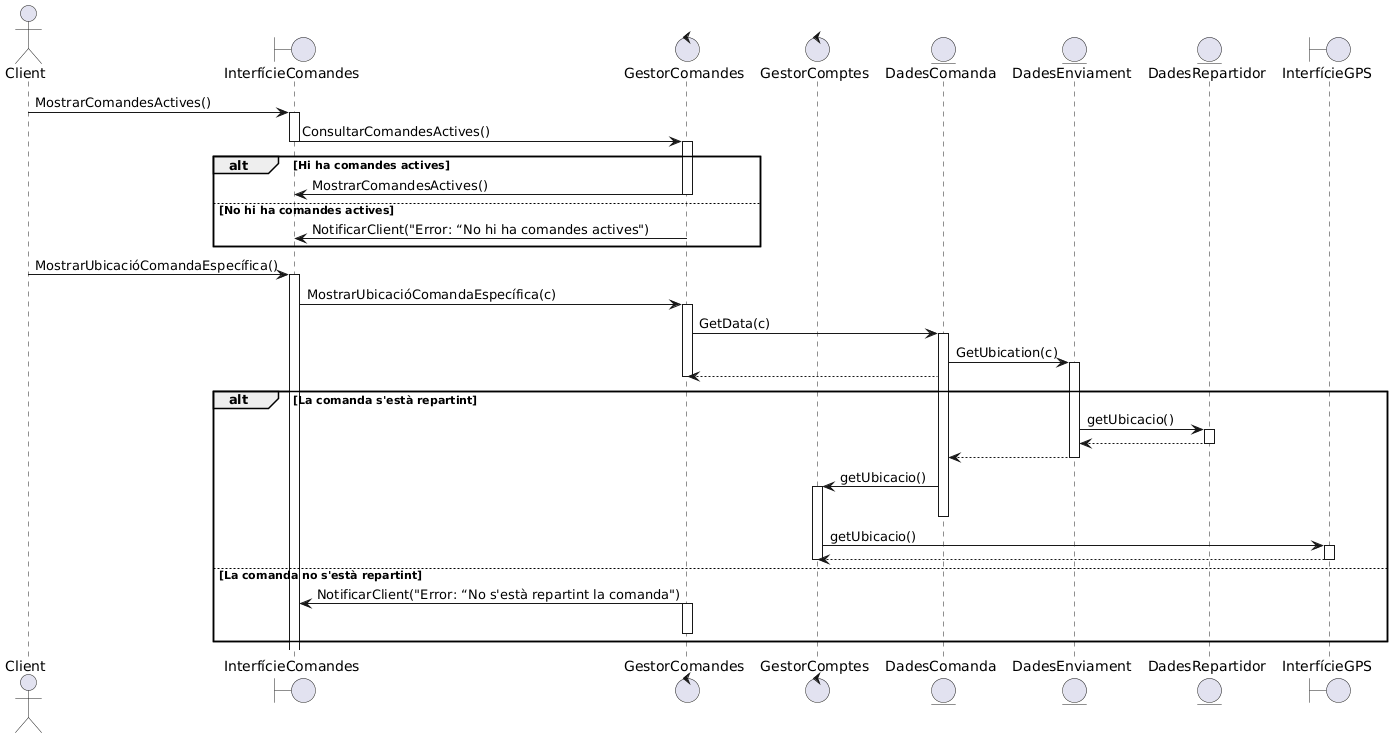

The diagram above was rendered by PlantUML. Its source (embedded in the PNG):
@startuml
actor Client
boundary InterfícieComandes
boundary InterfícieGPS
control GestorComandes
control GestorComptes

entity DadesComanda
entity DadesEnviament
entity DadesRepartidor
boundary InterfícieGPS


Client -> InterfícieComandes++: MostrarComandesActives()
InterfícieComandes -> GestorComandes--++: ConsultarComandesActives()
alt Hi ha comandes actives
GestorComandes->InterfícieComandes--: MostrarComandesActives() 
else No hi ha comandes actives
GestorComandes->InterfícieComandes: NotificarClient("Error: “No hi ha comandes actives")
end

Client -> InterfícieComandes++: MostrarUbicacióComandaEspecífica()
InterfícieComandes -> GestorComandes++: MostrarUbicacióComandaEspecífica(c)
GestorComandes -> DadesComanda++: GetData(c)
DadesComanda -> DadesEnviament++: GetUbication(c)
DadesComanda --> GestorComandes
GestorComandes--

alt La comanda s'està repartint
DadesEnviament->DadesRepartidor++: getUbicacio()
DadesRepartidor-->DadesEnviament--

DadesEnviament-->DadesComanda--
DadesComanda->GestorComptes++: getUbicacio()
DadesComanda--
GestorComptes->InterfícieGPS++: getUbicacio()
InterfícieGPS-->GestorComptes
InterfícieGPS--
GestorComptes--



else La comanda no s'està repartint
GestorComandes->InterfícieComandes: NotificarClient("Error: “No s'està repartint la comanda")
GestorComandes++

GestorComandes--
end
@enduml